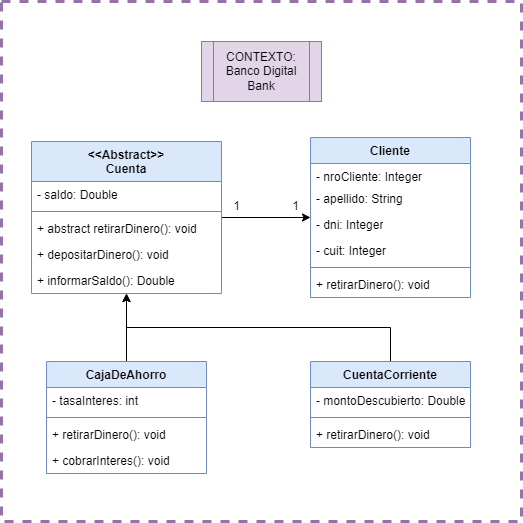

The diagram above was exported from draw.io. Its source (the exported page's mxGraphModel, read from the mxfile embedded in the PNG):
<mxGraphModel dx="1067" dy="2110" grid="1" gridSize="10" guides="1" tooltips="1" connect="1" arrows="1" fold="1" page="1" pageScale="1" pageWidth="827" pageHeight="1169" math="0" shadow="0">
  <root>
    <mxCell id="WIyWlLk6GJQsqaUBKTNV-0" />
    <mxCell id="WIyWlLk6GJQsqaUBKTNV-1" parent="WIyWlLk6GJQsqaUBKTNV-0" />
    <mxCell id="ig36OehGWVnlc7uZO5Dn-74" style="edgeStyle=orthogonalEdgeStyle;rounded=0;orthogonalLoop=1;jettySize=auto;html=1;" parent="WIyWlLk6GJQsqaUBKTNV-1" source="ig36OehGWVnlc7uZO5Dn-0" target="ig36OehGWVnlc7uZO5Dn-64" edge="1">
      <mxGeometry relative="1" as="geometry" />
    </mxCell>
    <mxCell id="ig36OehGWVnlc7uZO5Dn-0" value="CajaDeAhorro" style="swimlane;fontStyle=1;align=center;verticalAlign=top;childLayout=stackLayout;horizontal=1;startSize=26;horizontalStack=0;resizeParent=1;resizeParentMax=0;resizeLast=0;collapsible=1;marginBottom=0;whiteSpace=wrap;html=1;fillColor=#dae8fc;strokeColor=#6c8ebf;" parent="WIyWlLk6GJQsqaUBKTNV-1" vertex="1">
      <mxGeometry x="165" y="360" width="160" height="112" as="geometry" />
    </mxCell>
    <mxCell id="9a6xjKzxD3V0CbeSR7we-24" value="- tasaInteres: int" style="text;strokeColor=none;fillColor=none;align=left;verticalAlign=top;spacingLeft=4;spacingRight=4;overflow=hidden;rotatable=0;points=[[0,0.5],[1,0.5]];portConstraint=eastwest;whiteSpace=wrap;html=1;" vertex="1" parent="ig36OehGWVnlc7uZO5Dn-0">
      <mxGeometry y="26" width="160" height="26" as="geometry" />
    </mxCell>
    <mxCell id="ig36OehGWVnlc7uZO5Dn-2" value="" style="line;strokeWidth=1;fillColor=none;align=left;verticalAlign=middle;spacingTop=-1;spacingLeft=3;spacingRight=3;rotatable=0;labelPosition=right;points=[];portConstraint=eastwest;strokeColor=inherit;" parent="ig36OehGWVnlc7uZO5Dn-0" vertex="1">
      <mxGeometry y="52" width="160" height="8" as="geometry" />
    </mxCell>
    <mxCell id="9a6xjKzxD3V0CbeSR7we-25" value="+ retirarDinero(): void" style="text;strokeColor=none;fillColor=none;align=left;verticalAlign=top;spacingLeft=4;spacingRight=4;overflow=hidden;rotatable=0;points=[[0,0.5],[1,0.5]];portConstraint=eastwest;whiteSpace=wrap;html=1;" vertex="1" parent="ig36OehGWVnlc7uZO5Dn-0">
      <mxGeometry y="60" width="160" height="26" as="geometry" />
    </mxCell>
    <mxCell id="ig36OehGWVnlc7uZO5Dn-15" value="+ cobrarInteres(): void" style="text;strokeColor=none;fillColor=none;align=left;verticalAlign=top;spacingLeft=4;spacingRight=4;overflow=hidden;rotatable=0;points=[[0,0.5],[1,0.5]];portConstraint=eastwest;whiteSpace=wrap;html=1;" parent="ig36OehGWVnlc7uZO5Dn-0" vertex="1">
      <mxGeometry y="86" width="160" height="26" as="geometry" />
    </mxCell>
    <mxCell id="ig36OehGWVnlc7uZO5Dn-19" value="CONTEXTO:&lt;br&gt;Banco Digital Bank" style="shape=process;whiteSpace=wrap;html=1;backgroundOutline=1;fillColor=#e1d5e7;strokeColor=#9673a6;" parent="WIyWlLk6GJQsqaUBKTNV-1" vertex="1">
      <mxGeometry x="320" y="40" width="120" height="60" as="geometry" />
    </mxCell>
    <mxCell id="ig36OehGWVnlc7uZO5Dn-73" style="edgeStyle=orthogonalEdgeStyle;rounded=0;orthogonalLoop=1;jettySize=auto;html=1;exitX=0.5;exitY=0;exitDx=0;exitDy=0;" parent="WIyWlLk6GJQsqaUBKTNV-1" source="ig36OehGWVnlc7uZO5Dn-21" target="ig36OehGWVnlc7uZO5Dn-64" edge="1">
      <mxGeometry relative="1" as="geometry" />
    </mxCell>
    <mxCell id="ig36OehGWVnlc7uZO5Dn-21" value="CuentaCorriente" style="swimlane;fontStyle=1;align=center;verticalAlign=top;childLayout=stackLayout;horizontal=1;startSize=26;horizontalStack=0;resizeParent=1;resizeParentMax=0;resizeLast=0;collapsible=1;marginBottom=0;whiteSpace=wrap;html=1;fillColor=#dae8fc;strokeColor=#6c8ebf;" parent="WIyWlLk6GJQsqaUBKTNV-1" vertex="1">
      <mxGeometry x="429" y="360" width="160" height="86" as="geometry" />
    </mxCell>
    <mxCell id="9a6xjKzxD3V0CbeSR7we-26" value="- montoDescubierto: Double" style="text;strokeColor=none;fillColor=none;align=left;verticalAlign=top;spacingLeft=4;spacingRight=4;overflow=hidden;rotatable=0;points=[[0,0.5],[1,0.5]];portConstraint=eastwest;whiteSpace=wrap;html=1;" vertex="1" parent="ig36OehGWVnlc7uZO5Dn-21">
      <mxGeometry y="26" width="160" height="26" as="geometry" />
    </mxCell>
    <mxCell id="ig36OehGWVnlc7uZO5Dn-27" value="" style="line;strokeWidth=1;fillColor=none;align=left;verticalAlign=middle;spacingTop=-1;spacingLeft=3;spacingRight=3;rotatable=0;labelPosition=right;points=[];portConstraint=eastwest;strokeColor=inherit;" parent="ig36OehGWVnlc7uZO5Dn-21" vertex="1">
      <mxGeometry y="52" width="160" height="8" as="geometry" />
    </mxCell>
    <mxCell id="ig36OehGWVnlc7uZO5Dn-29" value="+ retirarDinero(): void" style="text;strokeColor=none;fillColor=none;align=left;verticalAlign=top;spacingLeft=4;spacingRight=4;overflow=hidden;rotatable=0;points=[[0,0.5],[1,0.5]];portConstraint=eastwest;whiteSpace=wrap;html=1;" parent="ig36OehGWVnlc7uZO5Dn-21" vertex="1">
      <mxGeometry y="60" width="160" height="26" as="geometry" />
    </mxCell>
    <mxCell id="9a6xjKzxD3V0CbeSR7we-19" style="edgeStyle=orthogonalEdgeStyle;rounded=0;orthogonalLoop=1;jettySize=auto;html=1;" edge="1" parent="WIyWlLk6GJQsqaUBKTNV-1" source="ig36OehGWVnlc7uZO5Dn-64" target="9a6xjKzxD3V0CbeSR7we-9">
      <mxGeometry relative="1" as="geometry" />
    </mxCell>
    <mxCell id="ig36OehGWVnlc7uZO5Dn-64" value="&amp;lt;&amp;lt;Abstract&amp;gt;&amp;gt;&lt;br&gt;Cuenta" style="swimlane;fontStyle=1;align=center;verticalAlign=top;childLayout=stackLayout;horizontal=1;startSize=40;horizontalStack=0;resizeParent=1;resizeParentMax=0;resizeLast=0;collapsible=1;marginBottom=0;whiteSpace=wrap;html=1;fillColor=#dae8fc;strokeColor=#6c8ebf;" parent="WIyWlLk6GJQsqaUBKTNV-1" vertex="1">
      <mxGeometry x="150" y="140" width="190" height="152" as="geometry" />
    </mxCell>
    <mxCell id="ig36OehGWVnlc7uZO5Dn-67" value="- saldo: Double" style="text;strokeColor=none;fillColor=none;align=left;verticalAlign=top;spacingLeft=4;spacingRight=4;overflow=hidden;rotatable=0;points=[[0,0.5],[1,0.5]];portConstraint=eastwest;whiteSpace=wrap;html=1;" parent="ig36OehGWVnlc7uZO5Dn-64" vertex="1">
      <mxGeometry y="40" width="190" height="26" as="geometry" />
    </mxCell>
    <mxCell id="ig36OehGWVnlc7uZO5Dn-70" value="" style="line;strokeWidth=1;fillColor=none;align=left;verticalAlign=middle;spacingTop=-1;spacingLeft=3;spacingRight=3;rotatable=0;labelPosition=right;points=[];portConstraint=eastwest;strokeColor=inherit;" parent="ig36OehGWVnlc7uZO5Dn-64" vertex="1">
      <mxGeometry y="66" width="190" height="8" as="geometry" />
    </mxCell>
    <mxCell id="ig36OehGWVnlc7uZO5Dn-75" value="+ abstract retirarDinero(): void" style="text;strokeColor=none;fillColor=none;align=left;verticalAlign=top;spacingLeft=4;spacingRight=4;overflow=hidden;rotatable=0;points=[[0,0.5],[1,0.5]];portConstraint=eastwest;whiteSpace=wrap;html=1;" parent="ig36OehGWVnlc7uZO5Dn-64" vertex="1">
      <mxGeometry y="74" width="190" height="26" as="geometry" />
    </mxCell>
    <mxCell id="ig36OehGWVnlc7uZO5Dn-76" value="+ depositarDinero(): void" style="text;strokeColor=none;fillColor=none;align=left;verticalAlign=top;spacingLeft=4;spacingRight=4;overflow=hidden;rotatable=0;points=[[0,0.5],[1,0.5]];portConstraint=eastwest;whiteSpace=wrap;html=1;" parent="ig36OehGWVnlc7uZO5Dn-64" vertex="1">
      <mxGeometry y="100" width="190" height="26" as="geometry" />
    </mxCell>
    <mxCell id="9a6xjKzxD3V0CbeSR7we-18" value="+ informarSaldo(): Double" style="text;strokeColor=none;fillColor=none;align=left;verticalAlign=top;spacingLeft=4;spacingRight=4;overflow=hidden;rotatable=0;points=[[0,0.5],[1,0.5]];portConstraint=eastwest;whiteSpace=wrap;html=1;" vertex="1" parent="ig36OehGWVnlc7uZO5Dn-64">
      <mxGeometry y="126" width="190" height="26" as="geometry" />
    </mxCell>
    <mxCell id="9a6xjKzxD3V0CbeSR7we-9" value="Cliente" style="swimlane;fontStyle=1;align=center;verticalAlign=top;childLayout=stackLayout;horizontal=1;startSize=26;horizontalStack=0;resizeParent=1;resizeParentMax=0;resizeLast=0;collapsible=1;marginBottom=0;whiteSpace=wrap;html=1;fillColor=#dae8fc;strokeColor=#6c8ebf;" vertex="1" parent="WIyWlLk6GJQsqaUBKTNV-1">
      <mxGeometry x="429" y="136" width="160" height="160" as="geometry" />
    </mxCell>
    <mxCell id="9a6xjKzxD3V0CbeSR7we-10" value="- nroCliente: Integer" style="text;strokeColor=none;fillColor=none;align=left;verticalAlign=top;spacingLeft=4;spacingRight=4;overflow=hidden;rotatable=0;points=[[0,0.5],[1,0.5]];portConstraint=eastwest;whiteSpace=wrap;html=1;" vertex="1" parent="9a6xjKzxD3V0CbeSR7we-9">
      <mxGeometry y="26" width="160" height="22" as="geometry" />
    </mxCell>
    <mxCell id="9a6xjKzxD3V0CbeSR7we-11" value="- apellido: String" style="text;strokeColor=none;fillColor=none;align=left;verticalAlign=top;spacingLeft=4;spacingRight=4;overflow=hidden;rotatable=0;points=[[0,0.5],[1,0.5]];portConstraint=eastwest;whiteSpace=wrap;html=1;" vertex="1" parent="9a6xjKzxD3V0CbeSR7we-9">
      <mxGeometry y="48" width="160" height="26" as="geometry" />
    </mxCell>
    <mxCell id="9a6xjKzxD3V0CbeSR7we-12" value="- dni: Integer" style="text;strokeColor=none;fillColor=none;align=left;verticalAlign=top;spacingLeft=4;spacingRight=4;overflow=hidden;rotatable=0;points=[[0,0.5],[1,0.5]];portConstraint=eastwest;whiteSpace=wrap;html=1;" vertex="1" parent="9a6xjKzxD3V0CbeSR7we-9">
      <mxGeometry y="74" width="160" height="26" as="geometry" />
    </mxCell>
    <mxCell id="9a6xjKzxD3V0CbeSR7we-13" value="- cuit: Integer" style="text;strokeColor=none;fillColor=none;align=left;verticalAlign=top;spacingLeft=4;spacingRight=4;overflow=hidden;rotatable=0;points=[[0,0.5],[1,0.5]];portConstraint=eastwest;whiteSpace=wrap;html=1;" vertex="1" parent="9a6xjKzxD3V0CbeSR7we-9">
      <mxGeometry y="100" width="160" height="26" as="geometry" />
    </mxCell>
    <mxCell id="9a6xjKzxD3V0CbeSR7we-15" value="" style="line;strokeWidth=1;fillColor=none;align=left;verticalAlign=middle;spacingTop=-1;spacingLeft=3;spacingRight=3;rotatable=0;labelPosition=right;points=[];portConstraint=eastwest;strokeColor=inherit;" vertex="1" parent="9a6xjKzxD3V0CbeSR7we-9">
      <mxGeometry y="126" width="160" height="8" as="geometry" />
    </mxCell>
    <mxCell id="9a6xjKzxD3V0CbeSR7we-16" value="+ retirarDinero(): void" style="text;strokeColor=none;fillColor=none;align=left;verticalAlign=top;spacingLeft=4;spacingRight=4;overflow=hidden;rotatable=0;points=[[0,0.5],[1,0.5]];portConstraint=eastwest;whiteSpace=wrap;html=1;" vertex="1" parent="9a6xjKzxD3V0CbeSR7we-9">
      <mxGeometry y="134" width="160" height="26" as="geometry" />
    </mxCell>
    <mxCell id="9a6xjKzxD3V0CbeSR7we-20" value="1" style="text;html=1;align=center;verticalAlign=middle;resizable=0;points=[];autosize=1;strokeColor=none;fillColor=none;" vertex="1" parent="WIyWlLk6GJQsqaUBKTNV-1">
      <mxGeometry x="399" y="190" width="30" height="30" as="geometry" />
    </mxCell>
    <mxCell id="9a6xjKzxD3V0CbeSR7we-21" value="1" style="text;html=1;align=center;verticalAlign=middle;resizable=0;points=[];autosize=1;strokeColor=none;fillColor=none;" vertex="1" parent="WIyWlLk6GJQsqaUBKTNV-1">
      <mxGeometry x="340" y="190" width="30" height="30" as="geometry" />
    </mxCell>
    <mxCell id="9a6xjKzxD3V0CbeSR7we-27" value="" style="rounded=0;whiteSpace=wrap;html=1;fillColor=none;strokeColor=#9673a6;strokeWidth=3;dashed=1;" vertex="1" parent="WIyWlLk6GJQsqaUBKTNV-1">
      <mxGeometry x="120" width="520" height="520" as="geometry" />
    </mxCell>
  </root>
</mxGraphModel>